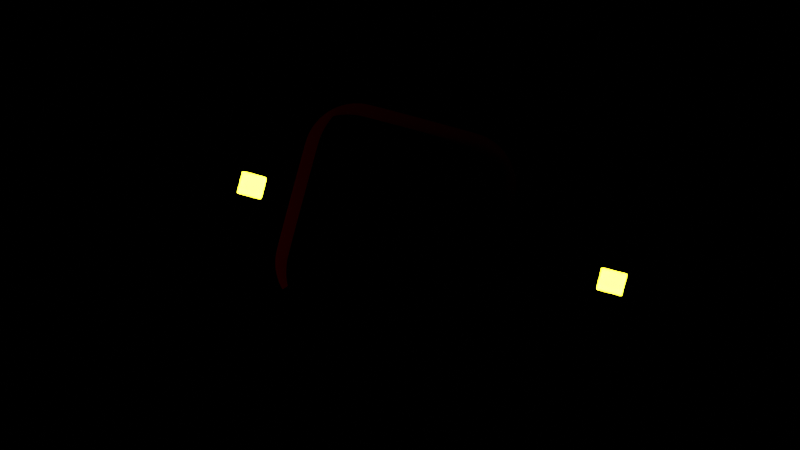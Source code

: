 # Source: metaphor.blend  (saved by Blender 3.4.6; exported with 4.5.12 LTS)
import bpy
from mathutils import Matrix  # noqa: F401  (used for matrix-valued properties, if any)

bpy.ops.wm.read_factory_settings(use_empty=True)
scene = bpy.context.scene
scene.name = 'Scene'

# ---- collections
col_collection = bpy.data.collections.new('Collection'); scene.collection.children.link(col_collection)

# ---- materials (node trees are filled in below, after node groups)
mat_material_007 = bpy.data.materials.new('Material.007')
mat_material_007.use_transparent_shadow = False
mat_material_008 = bpy.data.materials.new('Material.008')
mat_material_008.surface_render_method = 'BLENDED'
mat_material_008.blend_method = 'BLEND'
mat_material_008.use_transparent_shadow = False

# ---- material node trees
mat_material_007.use_nodes = True; mat_material_007.node_tree.nodes.clear()
_N = mat_material_007.node_tree.nodes; _L = mat_material_007.node_tree.links
n0 = _N.new('ShaderNodeOutputMaterial'); n0.name = 'Material Output'; n0.location = (300, 300)
n1 = _N.new('ShaderNodeEmission'); n1.name = 'Emission'; n1.location = (16, 191)
n1.inputs[0].default_value = (1.0, 0.811, 0.0108, 1.0)
n1.inputs[1].default_value = 34.2
_L.new(n1.outputs[0], n0.inputs[0])
n0.is_active_output = True
mat_material_008.use_nodes = True; mat_material_008.node_tree.nodes.clear()
_N = mat_material_008.node_tree.nodes; _L = mat_material_008.node_tree.links
n0 = _N.new('ShaderNodeBsdfTranslucent'); n0.name = 'Translucent BSDF'; n0.location = (-172, 213)
n0.inputs[0].default_value = (0.8, 0.01151, 0.04981, 1.0)
n1 = _N.new('ShaderNodeBsdfDiffuse'); n1.name = 'Diffuse BSDF'; n1.location = (226, 455)
n1.width = 120
n1.inputs[1].default_value = 0.435
n2 = _N.new('ShaderNodeEmission'); n2.name = 'Emission'; n2.location = (331, 589)
n2.inputs[1].default_value = 0.2
n3 = _N.new('ShaderNodeOutputMaterial'); n3.name = 'Material Output'; n3.location = (903, 610)
n4 = _N.new('ShaderNodeMixShader'); n4.name = 'Mix Shader'; n4.location = (608, 634)
n5 = _N.new('ShaderNodeBsdfTransparent'); n5.name = 'Transparent BSDF'; n5.location = (328, 723)
n6 = _N.new('ShaderNodeValToRGB'); n6.name = 'ColorRamp'; n6.location = (25, 502)
while len(n6.color_ramp.elements) > 1: n6.color_ramp.elements.remove(n6.color_ramp.elements[-1])
n6.color_ramp.elements[0].position = 0.0; n6.color_ramp.elements[0].color = (0.0, 0.0, 0.0, 1.0)
_e = n6.color_ramp.elements.new(1.0); _e.color = (1.0, 0.005143, 0.0, 1.0)
n7 = _N.new('ShaderNodeTexCoord'); n7.name = 'Texture Coordinate'; n7.location = (-595, 468)
n7.width = 100
n8 = _N.new('ShaderNodeTexGradient'); n8.name = 'Gradient Texture'; n8.location = (-414, 366)
n8.gradient_type = 'QUADRATIC_SPHERE'
n9 = _N.new('ShaderNodeInvert'); n9.name = 'Invert'; n9.location = (-26, 259)
_L.new(n5.outputs[0], n4.inputs[1])
_L.new(n2.outputs[0], n4.inputs[2])
_L.new(n6.outputs[0], n2.inputs[0])
_L.new(n4.outputs[0], n3.inputs[0])
_L.new(n6.outputs[0], n5.inputs[0])
_L.new(n7.outputs[2], n8.inputs[0])
_L.new(n8.outputs[1], n4.inputs[0])
_L.new(n8.outputs[1], n6.inputs[0])
n3.is_active_output = True

# ---- world
world_world = bpy.data.worlds.new('World'); scene.world = world_world
world_world.use_nodes = True; world_world.node_tree.nodes.clear()
_N = world_world.node_tree.nodes; _L = world_world.node_tree.links
n0 = _N.new('ShaderNodeOutputWorld'); n0.name = 'World Output'; n0.location = (300, 300)
n1 = _N.new('ShaderNodeBackground'); n1.name = 'Background'; n1.location = (10, 300)
n1.inputs[0].default_value = (0.0, 0.0, 0.0, 1.0)
_L.new(n1.outputs[0], n0.inputs[0])
n0.is_active_output = True
world_world.color = (0.05088, 0.05088, 0.05088)
world_world.use_sun_shadow = False
world_world.sun_shadow_jitter_overblur = 0.0

# ---- cameras
cam_camera_001 = bpy.data.cameras.new('Camera.001')

# ---- meshes
me_cube_018 = bpy.data.meshes.new('Cube.018')
me_cube_018.from_pydata([(-1.0, -1.0, -1.0), (-1.0, -1.0, 1.0), (-1.0, 1.0, -1.0), (-1.0, 1.0, 1.0), (1.0, -1.0, -1.0), (1.0, -1.0, 1.0), (1.0, 1.0, -1.0), (1.0, 1.0, 1.0)], [], [(0, 1, 3, 2), (2, 3, 7, 6), (6, 7, 5, 4), (4, 5, 1, 0), (2, 6, 4, 0), (7, 3, 1, 5)])
me_cube_018.polygons.foreach_set('use_smooth', [True] * 6)
_uv = me_cube_018.uv_layers.new(name='UVMap')
_uv.uv.foreach_set('vector', [0.375, 0.0, 0.625, 0.0, 0.625, 0.25, 0.375, 0.25, 0.375, 0.25, 0.625, 0.25, 0.625, 0.5, 0.375, 0.5, 0.375, 0.5, 0.625, 0.5, 0.625, 0.75, 0.375, 0.75, 0.375, 0.75, 0.625, 0.75, 0.625, 1.0, 0.375, 1.0, 0.125, 0.5, 0.375, 0.5, 0.375, 0.75, 0.125, 0.75, 0.625, 0.5, 0.875, 0.5, 0.875, 0.75, 0.625, 0.75])
me_cube_018.materials.append(mat_material_007)
me_cube_018.update()
me_cube_019 = bpy.data.meshes.new('Cube.019')
me_cube_019.from_pydata([(-1.0, -1.0, -1.0), (-1.0, -1.0, 1.0), (-1.0, 1.0, -1.0), (-1.0, 1.0, 1.0), (1.0, -1.0, -1.0), (1.0, -1.0, 1.0), (1.0, 1.0, -1.0), (1.0, 1.0, 1.0)], [], [(0, 1, 3, 2), (2, 3, 7, 6), (6, 7, 5, 4), (4, 5, 1, 0), (2, 6, 4, 0), (7, 3, 1, 5)])
me_cube_019.polygons.foreach_set('use_smooth', [True] * 6)
_uv = me_cube_019.uv_layers.new(name='UVMap')
_uv.uv.foreach_set('vector', [0.375, 0.0, 0.625, 0.0, 0.625, 0.25, 0.375, 0.25, 0.375, 0.25, 0.625, 0.25, 0.625, 0.5, 0.375, 0.5, 0.375, 0.5, 0.625, 0.5, 0.625, 0.75, 0.375, 0.75, 0.375, 0.75, 0.625, 0.75, 0.625, 1.0, 0.375, 1.0, 0.125, 0.5, 0.375, 0.5, 0.375, 0.75, 0.125, 0.75, 0.625, 0.5, 0.875, 0.5, 0.875, 0.75, 0.625, 0.75])
me_cube_019.materials.append(mat_material_008)
me_cube_019.update()
me_cube_020 = bpy.data.meshes.new('Cube.020')
me_cube_020.from_pydata([(-1.0, -1.0, -1.0), (-1.0, -1.0, 1.0), (-1.0, 1.0, -1.0), (-1.0, 1.0, 1.0), (1.0, -1.0, -1.0), (1.0, -1.0, 1.0), (1.0, 1.0, -1.0), (1.0, 1.0, 1.0)], [], [(0, 1, 3, 2), (2, 3, 7, 6), (6, 7, 5, 4), (4, 5, 1, 0), (2, 6, 4, 0), (7, 3, 1, 5)])
me_cube_020.polygons.foreach_set('use_smooth', [True] * 6)
_uv = me_cube_020.uv_layers.new(name='UVMap')
_uv.uv.foreach_set('vector', [0.375, 0.0, 0.625, 0.0, 0.625, 0.25, 0.375, 0.25, 0.375, 0.25, 0.625, 0.25, 0.625, 0.5, 0.375, 0.5, 0.375, 0.5, 0.625, 0.5, 0.625, 0.75, 0.375, 0.75, 0.375, 0.75, 0.625, 0.75, 0.625, 1.0, 0.375, 1.0, 0.125, 0.5, 0.375, 0.5, 0.375, 0.75, 0.125, 0.75, 0.625, 0.5, 0.875, 0.5, 0.875, 0.75, 0.625, 0.75])
me_cube_020.materials.append(mat_material_007)
me_cube_020.update()

# ---- objects
ob_cube = bpy.data.objects.new('Cube', me_cube_018)
ob_cube_001 = bpy.data.objects.new('Cube.001', me_cube_019)
ob_cube_002 = bpy.data.objects.new('Cube.002', me_cube_020)
ob_camera = bpy.data.objects.new('Camera', cam_camera_001)

# ---- transforms, parenting, visibility, modifiers, constraints
ob_cube.location = (0.207, 0.0, 0.0)
_m = ob_cube.modifiers.new('Bevel', 'BEVEL')
ob_cube_001.location = (13.62, 0.0, 0.0)
ob_cube_001.scale = (9.307, 9.307, 9.307)
_m = ob_cube_001.modifiers.new('Bevel', 'BEVEL')
_m.width = 0.5
_m.width_pct = 0.5
_m.segments = 10
_m.angle_limit = 0.5253
_m = ob_cube_001.modifiers.new('Subdivision', 'SUBSURF')
_m.levels = 4
ob_cube_002.location = (33.72, 0.0, 0.0)
_m = ob_cube_002.modifiers.new('Bevel', 'BEVEL')
_m.segments = 4
ob_camera.location = (14.0, 0.0, 100.0)
ob_camera.rotation_euler = (0.0, 0.0, 0.2618)

# ---- collection membership
col_collection.objects.link(ob_cube)
col_collection.objects.link(ob_cube_001)
col_collection.objects.link(ob_cube_002)
col_collection.objects.link(ob_camera)

# ---- scene / render settings (as saved in the file)
scene.camera = ob_camera
scene.frame_start = 1; scene.frame_end = 1000; scene.frame_set(910)
scene.render.engine = 'BLENDER_EEVEE_NEXT'
scene.render.image_settings.file_format = 'FFMPEG'
scene.render.image_settings.color_mode = 'BW'
scene.cycles.sampling_pattern = 'TABULATED_SOBOL'
scene.cycles.use_light_tree = False
scene.eevee.taa_render_samples = 16
scene.view_settings.view_transform = 'Filmic'
bpy.context.view_layer.update()
